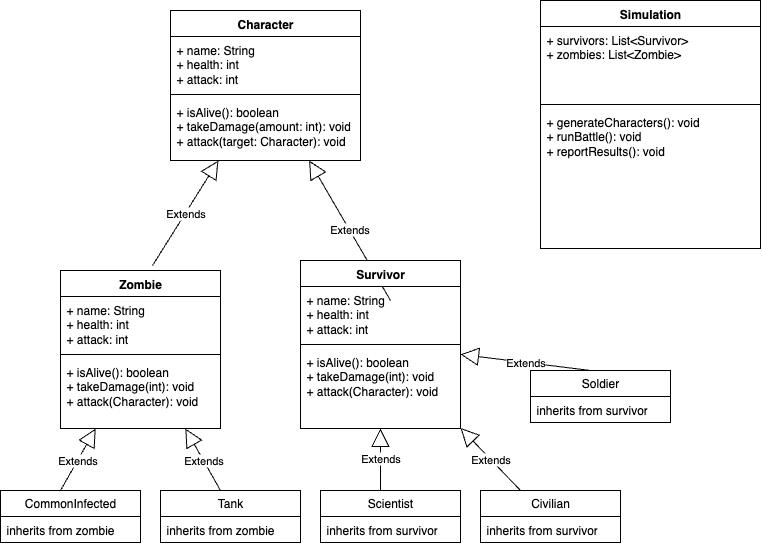

The diagram above was exported from draw.io. Its source (the exported page's mxGraphModel, read from the mxfile embedded in the PNG):
<mxGraphModel dx="1577" dy="958" grid="1" gridSize="10" guides="1" tooltips="1" connect="1" arrows="1" fold="1" page="1" pageScale="1" pageWidth="850" pageHeight="1100" math="0" shadow="0">
  <root>
    <mxCell id="0" />
    <mxCell id="1" parent="0" />
    <mxCell id="4rusMfEG38mCUWNvPM3b-1" value="Character" style="swimlane;fontStyle=1;align=center;verticalAlign=top;childLayout=stackLayout;horizontal=1;startSize=26;horizontalStack=0;resizeParent=1;resizeParentMax=0;resizeLast=0;collapsible=1;marginBottom=0;whiteSpace=wrap;html=1;" parent="1" vertex="1">
      <mxGeometry x="180" y="170" width="190" height="150" as="geometry" />
    </mxCell>
    <mxCell id="4rusMfEG38mCUWNvPM3b-2" value="+ name: String&lt;div&gt;+ health: int&lt;div&gt;+ attack: int&lt;div&gt;&lt;div&gt;&lt;div&gt;&lt;br&gt;&lt;/div&gt;&lt;/div&gt;&lt;/div&gt;&lt;/div&gt;&lt;/div&gt;" style="text;strokeColor=none;fillColor=none;align=left;verticalAlign=top;spacingLeft=4;spacingRight=4;overflow=hidden;rotatable=0;points=[[0,0.5],[1,0.5]];portConstraint=eastwest;whiteSpace=wrap;html=1;" parent="4rusMfEG38mCUWNvPM3b-1" vertex="1">
      <mxGeometry y="26" width="190" height="54" as="geometry" />
    </mxCell>
    <mxCell id="4rusMfEG38mCUWNvPM3b-3" value="" style="line;strokeWidth=1;fillColor=none;align=left;verticalAlign=middle;spacingTop=-1;spacingLeft=3;spacingRight=3;rotatable=0;labelPosition=right;points=[];portConstraint=eastwest;strokeColor=inherit;" parent="4rusMfEG38mCUWNvPM3b-1" vertex="1">
      <mxGeometry y="80" width="190" height="8" as="geometry" />
    </mxCell>
    <mxCell id="4rusMfEG38mCUWNvPM3b-4" value="+ isAlive(): boolean&lt;div&gt;+ takeDamage(amount: int): void&lt;div&gt;+ attack(target: Character): void&lt;div&gt;&lt;div&gt;&lt;br&gt;&lt;/div&gt;&lt;/div&gt;&lt;/div&gt;&lt;/div&gt;" style="text;strokeColor=none;fillColor=none;align=left;verticalAlign=top;spacingLeft=4;spacingRight=4;overflow=hidden;rotatable=0;points=[[0,0.5],[1,0.5]];portConstraint=eastwest;whiteSpace=wrap;html=1;" parent="4rusMfEG38mCUWNvPM3b-1" vertex="1">
      <mxGeometry y="88" width="190" height="62" as="geometry" />
    </mxCell>
    <mxCell id="4rusMfEG38mCUWNvPM3b-5" value="Extends" style="endArrow=block;endSize=16;endFill=0;html=1;rounded=0;exitX=0.575;exitY=-0.031;exitDx=0;exitDy=0;exitPerimeter=0;" parent="1" source="_vFjFzMpK70fLf6wKs1D-26" target="4rusMfEG38mCUWNvPM3b-1" edge="1">
      <mxGeometry width="160" relative="1" as="geometry">
        <mxPoint x="143.98000000000002" y="458.96000000000004" as="sourcePoint" />
        <mxPoint x="200" y="450" as="targetPoint" />
      </mxGeometry>
    </mxCell>
    <mxCell id="4rusMfEG38mCUWNvPM3b-10" value="Extends" style="endArrow=block;endSize=16;endFill=0;html=1;rounded=0;exitX=0.5;exitY=0;exitDx=0;exitDy=0;" parent="1" target="4rusMfEG38mCUWNvPM3b-1" edge="1">
      <mxGeometry width="160" relative="1" as="geometry">
        <mxPoint x="400" y="460" as="sourcePoint" />
        <mxPoint x="540" y="460" as="targetPoint" />
      </mxGeometry>
    </mxCell>
    <mxCell id="_vFjFzMpK70fLf6wKs1D-1" value="CommonInfected" style="swimlane;fontStyle=0;childLayout=stackLayout;horizontal=1;startSize=26;fillColor=none;horizontalStack=0;resizeParent=1;resizeParentMax=0;resizeLast=0;collapsible=1;marginBottom=0;whiteSpace=wrap;html=1;" vertex="1" parent="1">
      <mxGeometry x="10" y="650" width="140" height="52" as="geometry" />
    </mxCell>
    <mxCell id="_vFjFzMpK70fLf6wKs1D-21" value="Extends" style="endArrow=block;endSize=16;endFill=0;html=1;rounded=0;" edge="1" parent="_vFjFzMpK70fLf6wKs1D-1" target="_vFjFzMpK70fLf6wKs1D-26">
      <mxGeometry width="160" relative="1" as="geometry">
        <mxPoint x="60" as="sourcePoint" />
        <mxPoint x="109.85507246376824" y="-86" as="targetPoint" />
      </mxGeometry>
    </mxCell>
    <mxCell id="_vFjFzMpK70fLf6wKs1D-2" value="inherits from zombie" style="text;strokeColor=none;fillColor=none;align=left;verticalAlign=top;spacingLeft=4;spacingRight=4;overflow=hidden;rotatable=0;points=[[0,0.5],[1,0.5]];portConstraint=eastwest;whiteSpace=wrap;html=1;" vertex="1" parent="_vFjFzMpK70fLf6wKs1D-1">
      <mxGeometry y="26" width="140" height="26" as="geometry" />
    </mxCell>
    <mxCell id="_vFjFzMpK70fLf6wKs1D-5" value="Tank" style="swimlane;fontStyle=0;childLayout=stackLayout;horizontal=1;startSize=26;fillColor=none;horizontalStack=0;resizeParent=1;resizeParentMax=0;resizeLast=0;collapsible=1;marginBottom=0;whiteSpace=wrap;html=1;" vertex="1" parent="1">
      <mxGeometry x="170" y="650" width="140" height="52" as="geometry" />
    </mxCell>
    <mxCell id="_vFjFzMpK70fLf6wKs1D-22" value="Extends" style="endArrow=block;endSize=16;endFill=0;html=1;rounded=0;" edge="1" parent="_vFjFzMpK70fLf6wKs1D-5" target="_vFjFzMpK70fLf6wKs1D-26">
      <mxGeometry width="160" relative="1" as="geometry">
        <mxPoint x="60" as="sourcePoint" />
        <mxPoint x="10.144927536231762" y="-86" as="targetPoint" />
      </mxGeometry>
    </mxCell>
    <mxCell id="_vFjFzMpK70fLf6wKs1D-6" value="inherits from zombie" style="text;strokeColor=none;fillColor=none;align=left;verticalAlign=top;spacingLeft=4;spacingRight=4;overflow=hidden;rotatable=0;points=[[0,0.5],[1,0.5]];portConstraint=eastwest;whiteSpace=wrap;html=1;" vertex="1" parent="_vFjFzMpK70fLf6wKs1D-5">
      <mxGeometry y="26" width="140" height="26" as="geometry" />
    </mxCell>
    <mxCell id="_vFjFzMpK70fLf6wKs1D-9" value="Scientist" style="swimlane;fontStyle=0;childLayout=stackLayout;horizontal=1;startSize=26;fillColor=none;horizontalStack=0;resizeParent=1;resizeParentMax=0;resizeLast=0;collapsible=1;marginBottom=0;whiteSpace=wrap;html=1;" vertex="1" parent="1">
      <mxGeometry x="330" y="650" width="140" height="52" as="geometry" />
    </mxCell>
    <mxCell id="_vFjFzMpK70fLf6wKs1D-23" value="Extends" style="endArrow=block;endSize=16;endFill=0;html=1;rounded=0;" edge="1" parent="_vFjFzMpK70fLf6wKs1D-9" target="_vFjFzMpK70fLf6wKs1D-30">
      <mxGeometry width="160" relative="1" as="geometry">
        <mxPoint x="60" as="sourcePoint" />
        <mxPoint x="66.231884057971" y="-86" as="targetPoint" />
      </mxGeometry>
    </mxCell>
    <mxCell id="_vFjFzMpK70fLf6wKs1D-10" value="inherits from survivor" style="text;strokeColor=none;fillColor=none;align=left;verticalAlign=top;spacingLeft=4;spacingRight=4;overflow=hidden;rotatable=0;points=[[0,0.5],[1,0.5]];portConstraint=eastwest;whiteSpace=wrap;html=1;" vertex="1" parent="_vFjFzMpK70fLf6wKs1D-9">
      <mxGeometry y="26" width="140" height="26" as="geometry" />
    </mxCell>
    <mxCell id="_vFjFzMpK70fLf6wKs1D-13" value="Civilian" style="swimlane;fontStyle=0;childLayout=stackLayout;horizontal=1;startSize=26;fillColor=none;horizontalStack=0;resizeParent=1;resizeParentMax=0;resizeLast=0;collapsible=1;marginBottom=0;whiteSpace=wrap;html=1;" vertex="1" parent="1">
      <mxGeometry x="490" y="650" width="140" height="52" as="geometry" />
    </mxCell>
    <mxCell id="_vFjFzMpK70fLf6wKs1D-24" value="Extends" style="endArrow=block;endSize=16;endFill=0;html=1;rounded=0;" edge="1" parent="_vFjFzMpK70fLf6wKs1D-13" target="_vFjFzMpK70fLf6wKs1D-30">
      <mxGeometry width="160" relative="1" as="geometry">
        <mxPoint x="40" as="sourcePoint" />
        <mxPoint x="-41.014492753623244" y="-86" as="targetPoint" />
      </mxGeometry>
    </mxCell>
    <mxCell id="_vFjFzMpK70fLf6wKs1D-14" value="inherits from survivor" style="text;strokeColor=none;fillColor=none;align=left;verticalAlign=top;spacingLeft=4;spacingRight=4;overflow=hidden;rotatable=0;points=[[0,0.5],[1,0.5]];portConstraint=eastwest;whiteSpace=wrap;html=1;" vertex="1" parent="_vFjFzMpK70fLf6wKs1D-13">
      <mxGeometry y="26" width="140" height="26" as="geometry" />
    </mxCell>
    <mxCell id="_vFjFzMpK70fLf6wKs1D-17" value="Soldier" style="swimlane;fontStyle=0;childLayout=stackLayout;horizontal=1;startSize=26;fillColor=none;horizontalStack=0;resizeParent=1;resizeParentMax=0;resizeLast=0;collapsible=1;marginBottom=0;whiteSpace=wrap;html=1;" vertex="1" parent="1">
      <mxGeometry x="540" y="530" width="140" height="52" as="geometry" />
    </mxCell>
    <mxCell id="_vFjFzMpK70fLf6wKs1D-25" value="Extends" style="endArrow=block;endSize=16;endFill=0;html=1;rounded=0;" edge="1" parent="_vFjFzMpK70fLf6wKs1D-17" target="_vFjFzMpK70fLf6wKs1D-30">
      <mxGeometry width="160" relative="1" as="geometry">
        <mxPoint x="60" as="sourcePoint" />
        <mxPoint x="-70" y="-11.700000000000045" as="targetPoint" />
      </mxGeometry>
    </mxCell>
    <mxCell id="_vFjFzMpK70fLf6wKs1D-18" value="inherits from survivor" style="text;strokeColor=none;fillColor=none;align=left;verticalAlign=top;spacingLeft=4;spacingRight=4;overflow=hidden;rotatable=0;points=[[0,0.5],[1,0.5]];portConstraint=eastwest;whiteSpace=wrap;html=1;" vertex="1" parent="_vFjFzMpK70fLf6wKs1D-17">
      <mxGeometry y="26" width="140" height="26" as="geometry" />
    </mxCell>
    <mxCell id="_vFjFzMpK70fLf6wKs1D-26" value="Zombie" style="swimlane;fontStyle=1;align=center;verticalAlign=top;childLayout=stackLayout;horizontal=1;startSize=26;horizontalStack=0;resizeParent=1;resizeParentMax=0;resizeLast=0;collapsible=1;marginBottom=0;whiteSpace=wrap;html=1;" vertex="1" parent="1">
      <mxGeometry x="70" y="430" width="160" height="158" as="geometry" />
    </mxCell>
    <mxCell id="_vFjFzMpK70fLf6wKs1D-27" value="+ name: String&lt;div&gt;+ health: int&lt;/div&gt;&lt;div&gt;+ attack: int&lt;/div&gt;" style="text;strokeColor=none;fillColor=none;align=left;verticalAlign=top;spacingLeft=4;spacingRight=4;overflow=hidden;rotatable=0;points=[[0,0.5],[1,0.5]];portConstraint=eastwest;whiteSpace=wrap;html=1;" vertex="1" parent="_vFjFzMpK70fLf6wKs1D-26">
      <mxGeometry y="26" width="160" height="54" as="geometry" />
    </mxCell>
    <mxCell id="_vFjFzMpK70fLf6wKs1D-28" value="" style="line;strokeWidth=1;fillColor=none;align=left;verticalAlign=middle;spacingTop=-1;spacingLeft=3;spacingRight=3;rotatable=0;labelPosition=right;points=[];portConstraint=eastwest;strokeColor=inherit;" vertex="1" parent="_vFjFzMpK70fLf6wKs1D-26">
      <mxGeometry y="80" width="160" height="8" as="geometry" />
    </mxCell>
    <mxCell id="_vFjFzMpK70fLf6wKs1D-29" value="+ isAlive(): boolean&lt;div&gt;+ takeDamage(int): void&lt;/div&gt;&lt;div&gt;+ attack(Character): void&lt;/div&gt;" style="text;strokeColor=none;fillColor=none;align=left;verticalAlign=top;spacingLeft=4;spacingRight=4;overflow=hidden;rotatable=0;points=[[0,0.5],[1,0.5]];portConstraint=eastwest;whiteSpace=wrap;html=1;" vertex="1" parent="_vFjFzMpK70fLf6wKs1D-26">
      <mxGeometry y="88" width="160" height="70" as="geometry" />
    </mxCell>
    <mxCell id="_vFjFzMpK70fLf6wKs1D-30" value="Survivor" style="swimlane;fontStyle=1;align=center;verticalAlign=top;childLayout=stackLayout;horizontal=1;startSize=26;horizontalStack=0;resizeParent=1;resizeParentMax=0;resizeLast=0;collapsible=1;marginBottom=0;whiteSpace=wrap;html=1;" vertex="1" parent="1">
      <mxGeometry x="310" y="420" width="160" height="168" as="geometry" />
    </mxCell>
    <mxCell id="_vFjFzMpK70fLf6wKs1D-31" value="+ name: String&lt;div&gt;+ health: int&lt;/div&gt;&lt;div&gt;+ attack: int&lt;/div&gt;" style="text;strokeColor=none;fillColor=none;align=left;verticalAlign=top;spacingLeft=4;spacingRight=4;overflow=hidden;rotatable=0;points=[[0,0.5],[1,0.5]];portConstraint=eastwest;whiteSpace=wrap;html=1;" vertex="1" parent="_vFjFzMpK70fLf6wKs1D-30">
      <mxGeometry y="26" width="160" height="54" as="geometry" />
    </mxCell>
    <mxCell id="_vFjFzMpK70fLf6wKs1D-32" value="" style="line;strokeWidth=1;fillColor=none;align=left;verticalAlign=middle;spacingTop=-1;spacingLeft=3;spacingRight=3;rotatable=0;labelPosition=right;points=[];portConstraint=eastwest;strokeColor=inherit;" vertex="1" parent="_vFjFzMpK70fLf6wKs1D-30">
      <mxGeometry y="80" width="160" height="8" as="geometry" />
    </mxCell>
    <mxCell id="_vFjFzMpK70fLf6wKs1D-33" value="+ isAlive(): boolean&lt;div&gt;+ takeDamage(int): void&lt;/div&gt;&lt;div&gt;+ attack(Character): void&lt;/div&gt;" style="text;strokeColor=none;fillColor=none;align=left;verticalAlign=top;spacingLeft=4;spacingRight=4;overflow=hidden;rotatable=0;points=[[0,0.5],[1,0.5]];portConstraint=eastwest;whiteSpace=wrap;html=1;" vertex="1" parent="_vFjFzMpK70fLf6wKs1D-30">
      <mxGeometry y="88" width="160" height="80" as="geometry" />
    </mxCell>
    <mxCell id="_vFjFzMpK70fLf6wKs1D-34" value="Simulation" style="swimlane;fontStyle=1;align=center;verticalAlign=top;childLayout=stackLayout;horizontal=1;startSize=26;horizontalStack=0;resizeParent=1;resizeParentMax=0;resizeLast=0;collapsible=1;marginBottom=0;whiteSpace=wrap;html=1;" vertex="1" parent="1">
      <mxGeometry x="550" y="160" width="220" height="248" as="geometry" />
    </mxCell>
    <mxCell id="_vFjFzMpK70fLf6wKs1D-35" value="+ survivors: List&amp;lt;Survivor&amp;gt;&lt;div&gt;+ zombies: List&amp;lt;Zombie&amp;gt;&lt;/div&gt;" style="text;strokeColor=none;fillColor=none;align=left;verticalAlign=top;spacingLeft=4;spacingRight=4;overflow=hidden;rotatable=0;points=[[0,0.5],[1,0.5]];portConstraint=eastwest;whiteSpace=wrap;html=1;" vertex="1" parent="_vFjFzMpK70fLf6wKs1D-34">
      <mxGeometry y="26" width="220" height="74" as="geometry" />
    </mxCell>
    <mxCell id="_vFjFzMpK70fLf6wKs1D-36" value="" style="line;strokeWidth=1;fillColor=none;align=left;verticalAlign=middle;spacingTop=-1;spacingLeft=3;spacingRight=3;rotatable=0;labelPosition=right;points=[];portConstraint=eastwest;strokeColor=inherit;" vertex="1" parent="_vFjFzMpK70fLf6wKs1D-34">
      <mxGeometry y="100" width="220" height="8" as="geometry" />
    </mxCell>
    <mxCell id="_vFjFzMpK70fLf6wKs1D-37" value="+ generateCharacters(): void&lt;div&gt;+ runBattle(): void&lt;/div&gt;&lt;div&gt;+ reportResults(): void&lt;/div&gt;" style="text;strokeColor=none;fillColor=none;align=left;verticalAlign=top;spacingLeft=4;spacingRight=4;overflow=hidden;rotatable=0;points=[[0,0.5],[1,0.5]];portConstraint=eastwest;whiteSpace=wrap;html=1;" vertex="1" parent="_vFjFzMpK70fLf6wKs1D-34">
      <mxGeometry y="108" width="220" height="140" as="geometry" />
    </mxCell>
  </root>
</mxGraphModel>